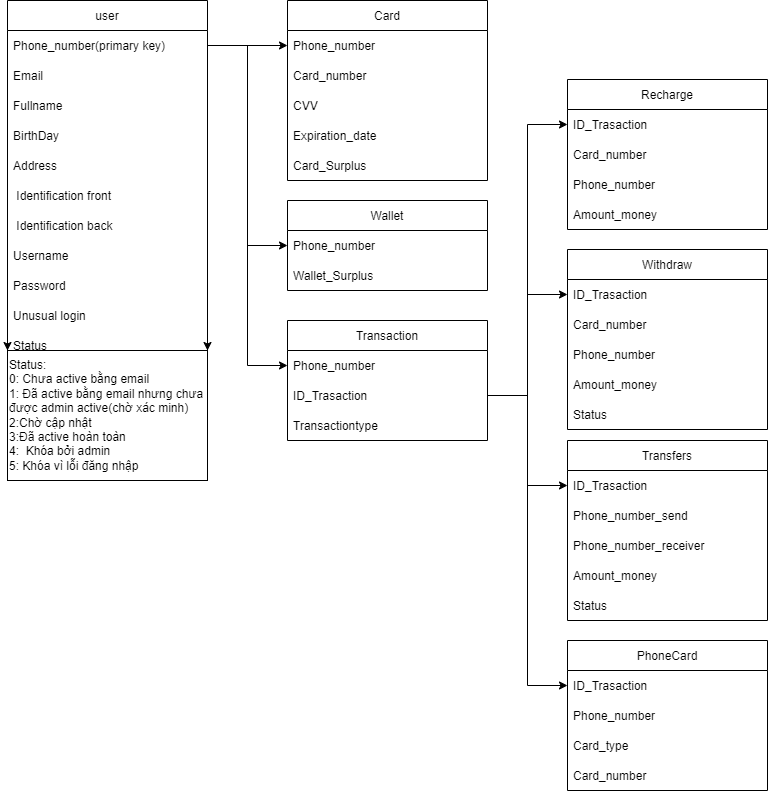

The diagram above was exported from draw.io. Its source (the exported page's mxGraphModel, read from the mxfile embedded in the PNG):
<mxGraphModel dx="1865" dy="547" grid="1" gridSize="10" guides="1" tooltips="1" connect="1" arrows="1" fold="1" page="1" pageScale="1" pageWidth="827" pageHeight="1169" math="0" shadow="0">
  <root>
    <mxCell id="0" />
    <mxCell id="1" parent="0" />
    <mxCell id="xVv0KjvxDi98go0j15JH-1" value="user" style="swimlane;fontStyle=0;childLayout=stackLayout;horizontal=1;startSize=30;horizontalStack=0;resizeParent=1;resizeParentMax=0;resizeLast=0;collapsible=1;marginBottom=0;" parent="1" vertex="1">
      <mxGeometry y="120" width="200" height="360" as="geometry" />
    </mxCell>
    <mxCell id="xVv0KjvxDi98go0j15JH-2" value="Phone_number(primary key)" style="text;strokeColor=none;fillColor=none;align=left;verticalAlign=middle;spacingLeft=4;spacingRight=4;overflow=hidden;points=[[0,0.5],[1,0.5]];portConstraint=eastwest;rotatable=0;" parent="xVv0KjvxDi98go0j15JH-1" vertex="1">
      <mxGeometry y="30" width="200" height="30" as="geometry" />
    </mxCell>
    <mxCell id="xVv0KjvxDi98go0j15JH-3" value="Email" style="text;strokeColor=none;fillColor=none;align=left;verticalAlign=middle;spacingLeft=4;spacingRight=4;overflow=hidden;points=[[0,0.5],[1,0.5]];portConstraint=eastwest;rotatable=0;" parent="xVv0KjvxDi98go0j15JH-1" vertex="1">
      <mxGeometry y="60" width="200" height="30" as="geometry" />
    </mxCell>
    <mxCell id="xVv0KjvxDi98go0j15JH-5" value="Fullname" style="text;strokeColor=none;fillColor=none;align=left;verticalAlign=middle;spacingLeft=4;spacingRight=4;overflow=hidden;points=[[0,0.5],[1,0.5]];portConstraint=eastwest;rotatable=0;" parent="xVv0KjvxDi98go0j15JH-1" vertex="1">
      <mxGeometry y="90" width="200" height="30" as="geometry" />
    </mxCell>
    <mxCell id="xVv0KjvxDi98go0j15JH-4" value="BirthDay" style="text;strokeColor=none;fillColor=none;align=left;verticalAlign=middle;spacingLeft=4;spacingRight=4;overflow=hidden;points=[[0,0.5],[1,0.5]];portConstraint=eastwest;rotatable=0;" parent="xVv0KjvxDi98go0j15JH-1" vertex="1">
      <mxGeometry y="120" width="200" height="30" as="geometry" />
    </mxCell>
    <mxCell id="xVv0KjvxDi98go0j15JH-6" value="Address" style="text;strokeColor=none;fillColor=none;align=left;verticalAlign=middle;spacingLeft=4;spacingRight=4;overflow=hidden;points=[[0,0.5],[1,0.5]];portConstraint=eastwest;rotatable=0;" parent="xVv0KjvxDi98go0j15JH-1" vertex="1">
      <mxGeometry y="150" width="200" height="30" as="geometry" />
    </mxCell>
    <mxCell id="xVv0KjvxDi98go0j15JH-7" value=" Identification front" style="text;strokeColor=none;fillColor=none;align=left;verticalAlign=middle;spacingLeft=4;spacingRight=4;overflow=hidden;points=[[0,0.5],[1,0.5]];portConstraint=eastwest;rotatable=0;" parent="xVv0KjvxDi98go0j15JH-1" vertex="1">
      <mxGeometry y="180" width="200" height="30" as="geometry" />
    </mxCell>
    <mxCell id="xVv0KjvxDi98go0j15JH-8" value=" Identification back" style="text;strokeColor=none;fillColor=none;align=left;verticalAlign=middle;spacingLeft=4;spacingRight=4;overflow=hidden;points=[[0,0.5],[1,0.5]];portConstraint=eastwest;rotatable=0;" parent="xVv0KjvxDi98go0j15JH-1" vertex="1">
      <mxGeometry y="210" width="200" height="30" as="geometry" />
    </mxCell>
    <mxCell id="MYpF0xTOfjT4GVYNjDq0-1" value="Username" style="text;strokeColor=none;fillColor=none;align=left;verticalAlign=middle;spacingLeft=4;spacingRight=4;overflow=hidden;points=[[0,0.5],[1,0.5]];portConstraint=eastwest;rotatable=0;" vertex="1" parent="xVv0KjvxDi98go0j15JH-1">
      <mxGeometry y="240" width="200" height="30" as="geometry" />
    </mxCell>
    <mxCell id="xVv0KjvxDi98go0j15JH-13" value="Password" style="text;strokeColor=none;fillColor=none;align=left;verticalAlign=middle;spacingLeft=4;spacingRight=4;overflow=hidden;points=[[0,0.5],[1,0.5]];portConstraint=eastwest;rotatable=0;" parent="xVv0KjvxDi98go0j15JH-1" vertex="1">
      <mxGeometry y="270" width="200" height="30" as="geometry" />
    </mxCell>
    <mxCell id="xVv0KjvxDi98go0j15JH-15" value="Unusual login" style="text;strokeColor=none;fillColor=none;align=left;verticalAlign=middle;spacingLeft=4;spacingRight=4;overflow=hidden;points=[[0,0.5],[1,0.5]];portConstraint=eastwest;rotatable=0;" parent="xVv0KjvxDi98go0j15JH-1" vertex="1">
      <mxGeometry y="300" width="200" height="30" as="geometry" />
    </mxCell>
    <mxCell id="xVv0KjvxDi98go0j15JH-9" value="Status" style="text;strokeColor=none;fillColor=none;align=left;verticalAlign=middle;spacingLeft=4;spacingRight=4;overflow=hidden;points=[[0,0.5],[1,0.5]];portConstraint=eastwest;rotatable=0;" parent="xVv0KjvxDi98go0j15JH-1" vertex="1">
      <mxGeometry y="330" width="200" height="30" as="geometry" />
    </mxCell>
    <mxCell id="xVv0KjvxDi98go0j15JH-10" value="Status:&lt;br&gt;0: Chưa active bằng email&lt;br&gt;1: Đã active bằng email nhưng chưa được admin active(chờ xác minh)&lt;br&gt;2:Chờ cập nhật&lt;br&gt;3:Đã active hoàn toàn&lt;br&gt;4:&amp;nbsp; Khóa bởi admin&lt;br&gt;5: Khóa vì lỗi đăng nhập" style="rounded=0;whiteSpace=wrap;html=1;align=left;" parent="1" vertex="1">
      <mxGeometry y="470" width="200" height="130" as="geometry" />
    </mxCell>
    <mxCell id="xVv0KjvxDi98go0j15JH-12" style="edgeStyle=orthogonalEdgeStyle;rounded=0;orthogonalLoop=1;jettySize=auto;html=1;exitX=0;exitY=0.5;exitDx=0;exitDy=0;" parent="1" source="xVv0KjvxDi98go0j15JH-9" target="xVv0KjvxDi98go0j15JH-10" edge="1">
      <mxGeometry relative="1" as="geometry">
        <Array as="points">
          <mxPoint y="515" />
        </Array>
      </mxGeometry>
    </mxCell>
    <mxCell id="xVv0KjvxDi98go0j15JH-14" style="edgeStyle=orthogonalEdgeStyle;rounded=0;orthogonalLoop=1;jettySize=auto;html=1;exitX=1;exitY=0.5;exitDx=0;exitDy=0;entryX=1;entryY=0;entryDx=0;entryDy=0;" parent="1" source="xVv0KjvxDi98go0j15JH-9" target="xVv0KjvxDi98go0j15JH-10" edge="1">
      <mxGeometry relative="1" as="geometry">
        <Array as="points">
          <mxPoint x="200" y="430" />
          <mxPoint x="200" y="430" />
        </Array>
      </mxGeometry>
    </mxCell>
    <mxCell id="xVv0KjvxDi98go0j15JH-16" value="Card" style="swimlane;fontStyle=0;childLayout=stackLayout;horizontal=1;startSize=30;horizontalStack=0;resizeParent=1;resizeParentMax=0;resizeLast=0;collapsible=1;marginBottom=0;" parent="1" vertex="1">
      <mxGeometry x="280" y="120" width="200" height="180" as="geometry" />
    </mxCell>
    <mxCell id="xVv0KjvxDi98go0j15JH-17" value="Phone_number" style="text;strokeColor=none;fillColor=none;align=left;verticalAlign=middle;spacingLeft=4;spacingRight=4;overflow=hidden;points=[[0,0.5],[1,0.5]];portConstraint=eastwest;rotatable=0;" parent="xVv0KjvxDi98go0j15JH-16" vertex="1">
      <mxGeometry y="30" width="200" height="30" as="geometry" />
    </mxCell>
    <mxCell id="xVv0KjvxDi98go0j15JH-18" value="Card_number" style="text;strokeColor=none;fillColor=none;align=left;verticalAlign=middle;spacingLeft=4;spacingRight=4;overflow=hidden;points=[[0,0.5],[1,0.5]];portConstraint=eastwest;rotatable=0;" parent="xVv0KjvxDi98go0j15JH-16" vertex="1">
      <mxGeometry y="60" width="200" height="30" as="geometry" />
    </mxCell>
    <mxCell id="xVv0KjvxDi98go0j15JH-20" value="CVV" style="text;strokeColor=none;fillColor=none;align=left;verticalAlign=middle;spacingLeft=4;spacingRight=4;overflow=hidden;points=[[0,0.5],[1,0.5]];portConstraint=eastwest;rotatable=0;" parent="xVv0KjvxDi98go0j15JH-16" vertex="1">
      <mxGeometry y="90" width="200" height="30" as="geometry" />
    </mxCell>
    <mxCell id="xVv0KjvxDi98go0j15JH-21" value="Expiration_date" style="text;strokeColor=none;fillColor=none;align=left;verticalAlign=middle;spacingLeft=4;spacingRight=4;overflow=hidden;points=[[0,0.5],[1,0.5]];portConstraint=eastwest;rotatable=0;" parent="xVv0KjvxDi98go0j15JH-16" vertex="1">
      <mxGeometry y="120" width="200" height="30" as="geometry" />
    </mxCell>
    <mxCell id="xVv0KjvxDi98go0j15JH-19" value="Card_Surplus" style="text;strokeColor=none;fillColor=none;align=left;verticalAlign=middle;spacingLeft=4;spacingRight=4;overflow=hidden;points=[[0,0.5],[1,0.5]];portConstraint=eastwest;rotatable=0;" parent="xVv0KjvxDi98go0j15JH-16" vertex="1">
      <mxGeometry y="150" width="200" height="30" as="geometry" />
    </mxCell>
    <mxCell id="xVv0KjvxDi98go0j15JH-22" style="edgeStyle=orthogonalEdgeStyle;rounded=0;orthogonalLoop=1;jettySize=auto;html=1;exitX=1;exitY=0.5;exitDx=0;exitDy=0;entryX=0;entryY=0.5;entryDx=0;entryDy=0;" parent="1" source="xVv0KjvxDi98go0j15JH-2" target="xVv0KjvxDi98go0j15JH-17" edge="1">
      <mxGeometry relative="1" as="geometry" />
    </mxCell>
    <mxCell id="xVv0KjvxDi98go0j15JH-23" value="Wallet" style="swimlane;fontStyle=0;childLayout=stackLayout;horizontal=1;startSize=30;horizontalStack=0;resizeParent=1;resizeParentMax=0;resizeLast=0;collapsible=1;marginBottom=0;" parent="1" vertex="1">
      <mxGeometry x="280" y="320" width="200" height="90" as="geometry" />
    </mxCell>
    <mxCell id="xVv0KjvxDi98go0j15JH-24" value="Phone_number" style="text;strokeColor=none;fillColor=none;align=left;verticalAlign=middle;spacingLeft=4;spacingRight=4;overflow=hidden;points=[[0,0.5],[1,0.5]];portConstraint=eastwest;rotatable=0;" parent="xVv0KjvxDi98go0j15JH-23" vertex="1">
      <mxGeometry y="30" width="200" height="30" as="geometry" />
    </mxCell>
    <mxCell id="xVv0KjvxDi98go0j15JH-28" value="Wallet_Surplus" style="text;strokeColor=none;fillColor=none;align=left;verticalAlign=middle;spacingLeft=4;spacingRight=4;overflow=hidden;points=[[0,0.5],[1,0.5]];portConstraint=eastwest;rotatable=0;" parent="xVv0KjvxDi98go0j15JH-23" vertex="1">
      <mxGeometry y="60" width="200" height="30" as="geometry" />
    </mxCell>
    <mxCell id="xVv0KjvxDi98go0j15JH-29" style="edgeStyle=orthogonalEdgeStyle;rounded=0;orthogonalLoop=1;jettySize=auto;html=1;exitX=1;exitY=0.5;exitDx=0;exitDy=0;entryX=0;entryY=0.5;entryDx=0;entryDy=0;" parent="1" source="xVv0KjvxDi98go0j15JH-2" target="xVv0KjvxDi98go0j15JH-24" edge="1">
      <mxGeometry relative="1" as="geometry" />
    </mxCell>
    <mxCell id="xVv0KjvxDi98go0j15JH-30" value="Transaction" style="swimlane;fontStyle=0;childLayout=stackLayout;horizontal=1;startSize=30;horizontalStack=0;resizeParent=1;resizeParentMax=0;resizeLast=0;collapsible=1;marginBottom=0;" parent="1" vertex="1">
      <mxGeometry x="280" y="440" width="200" height="120" as="geometry" />
    </mxCell>
    <mxCell id="xVv0KjvxDi98go0j15JH-31" value="Phone_number" style="text;strokeColor=none;fillColor=none;align=left;verticalAlign=middle;spacingLeft=4;spacingRight=4;overflow=hidden;points=[[0,0.5],[1,0.5]];portConstraint=eastwest;rotatable=0;" parent="xVv0KjvxDi98go0j15JH-30" vertex="1">
      <mxGeometry y="30" width="200" height="30" as="geometry" />
    </mxCell>
    <mxCell id="xVv0KjvxDi98go0j15JH-32" value="ID_Trasaction" style="text;strokeColor=none;fillColor=none;align=left;verticalAlign=middle;spacingLeft=4;spacingRight=4;overflow=hidden;points=[[0,0.5],[1,0.5]];portConstraint=eastwest;rotatable=0;" parent="xVv0KjvxDi98go0j15JH-30" vertex="1">
      <mxGeometry y="60" width="200" height="30" as="geometry" />
    </mxCell>
    <mxCell id="xVv0KjvxDi98go0j15JH-33" value="Transactiontype" style="text;strokeColor=none;fillColor=none;align=left;verticalAlign=middle;spacingLeft=4;spacingRight=4;overflow=hidden;points=[[0,0.5],[1,0.5]];portConstraint=eastwest;rotatable=0;" parent="xVv0KjvxDi98go0j15JH-30" vertex="1">
      <mxGeometry y="90" width="200" height="30" as="geometry" />
    </mxCell>
    <mxCell id="xVv0KjvxDi98go0j15JH-34" style="edgeStyle=orthogonalEdgeStyle;rounded=0;orthogonalLoop=1;jettySize=auto;html=1;exitX=1;exitY=0.5;exitDx=0;exitDy=0;entryX=0;entryY=0.5;entryDx=0;entryDy=0;" parent="1" source="xVv0KjvxDi98go0j15JH-2" target="xVv0KjvxDi98go0j15JH-31" edge="1">
      <mxGeometry relative="1" as="geometry" />
    </mxCell>
    <mxCell id="xVv0KjvxDi98go0j15JH-35" value="Recharge" style="swimlane;fontStyle=0;childLayout=stackLayout;horizontal=1;startSize=30;horizontalStack=0;resizeParent=1;resizeParentMax=0;resizeLast=0;collapsible=1;marginBottom=0;" parent="1" vertex="1">
      <mxGeometry x="560" y="199" width="200" height="150" as="geometry" />
    </mxCell>
    <mxCell id="xVv0KjvxDi98go0j15JH-37" value="ID_Trasaction" style="text;strokeColor=none;fillColor=none;align=left;verticalAlign=middle;spacingLeft=4;spacingRight=4;overflow=hidden;points=[[0,0.5],[1,0.5]];portConstraint=eastwest;rotatable=0;" parent="xVv0KjvxDi98go0j15JH-35" vertex="1">
      <mxGeometry y="30" width="200" height="30" as="geometry" />
    </mxCell>
    <mxCell id="xVv0KjvxDi98go0j15JH-38" value="Card_number" style="text;strokeColor=none;fillColor=none;align=left;verticalAlign=middle;spacingLeft=4;spacingRight=4;overflow=hidden;points=[[0,0.5],[1,0.5]];portConstraint=eastwest;rotatable=0;" parent="xVv0KjvxDi98go0j15JH-35" vertex="1">
      <mxGeometry y="60" width="200" height="30" as="geometry" />
    </mxCell>
    <mxCell id="xVv0KjvxDi98go0j15JH-41" value="Phone_number" style="text;strokeColor=none;fillColor=none;align=left;verticalAlign=middle;spacingLeft=4;spacingRight=4;overflow=hidden;points=[[0,0.5],[1,0.5]];portConstraint=eastwest;rotatable=0;" parent="xVv0KjvxDi98go0j15JH-35" vertex="1">
      <mxGeometry y="90" width="200" height="30" as="geometry" />
    </mxCell>
    <mxCell id="xVv0KjvxDi98go0j15JH-40" value="Amount_money" style="text;strokeColor=none;fillColor=none;align=left;verticalAlign=middle;spacingLeft=4;spacingRight=4;overflow=hidden;points=[[0,0.5],[1,0.5]];portConstraint=eastwest;rotatable=0;" parent="xVv0KjvxDi98go0j15JH-35" vertex="1">
      <mxGeometry y="120" width="200" height="30" as="geometry" />
    </mxCell>
    <mxCell id="xVv0KjvxDi98go0j15JH-39" style="edgeStyle=orthogonalEdgeStyle;rounded=0;orthogonalLoop=1;jettySize=auto;html=1;exitX=1;exitY=0.5;exitDx=0;exitDy=0;" parent="1" source="xVv0KjvxDi98go0j15JH-32" target="xVv0KjvxDi98go0j15JH-37" edge="1">
      <mxGeometry relative="1" as="geometry" />
    </mxCell>
    <mxCell id="xVv0KjvxDi98go0j15JH-42" value="Withdraw" style="swimlane;fontStyle=0;childLayout=stackLayout;horizontal=1;startSize=30;horizontalStack=0;resizeParent=1;resizeParentMax=0;resizeLast=0;collapsible=1;marginBottom=0;" parent="1" vertex="1">
      <mxGeometry x="560" y="369" width="200" height="180" as="geometry" />
    </mxCell>
    <mxCell id="xVv0KjvxDi98go0j15JH-43" value="ID_Trasaction" style="text;strokeColor=none;fillColor=none;align=left;verticalAlign=middle;spacingLeft=4;spacingRight=4;overflow=hidden;points=[[0,0.5],[1,0.5]];portConstraint=eastwest;rotatable=0;" parent="xVv0KjvxDi98go0j15JH-42" vertex="1">
      <mxGeometry y="30" width="200" height="30" as="geometry" />
    </mxCell>
    <mxCell id="xVv0KjvxDi98go0j15JH-44" value="Card_number" style="text;strokeColor=none;fillColor=none;align=left;verticalAlign=middle;spacingLeft=4;spacingRight=4;overflow=hidden;points=[[0,0.5],[1,0.5]];portConstraint=eastwest;rotatable=0;" parent="xVv0KjvxDi98go0j15JH-42" vertex="1">
      <mxGeometry y="60" width="200" height="30" as="geometry" />
    </mxCell>
    <mxCell id="xVv0KjvxDi98go0j15JH-45" value="Phone_number" style="text;strokeColor=none;fillColor=none;align=left;verticalAlign=middle;spacingLeft=4;spacingRight=4;overflow=hidden;points=[[0,0.5],[1,0.5]];portConstraint=eastwest;rotatable=0;" parent="xVv0KjvxDi98go0j15JH-42" vertex="1">
      <mxGeometry y="90" width="200" height="30" as="geometry" />
    </mxCell>
    <mxCell id="xVv0KjvxDi98go0j15JH-46" value="Amount_money" style="text;strokeColor=none;fillColor=none;align=left;verticalAlign=middle;spacingLeft=4;spacingRight=4;overflow=hidden;points=[[0,0.5],[1,0.5]];portConstraint=eastwest;rotatable=0;" parent="xVv0KjvxDi98go0j15JH-42" vertex="1">
      <mxGeometry y="120" width="200" height="30" as="geometry" />
    </mxCell>
    <mxCell id="xVv0KjvxDi98go0j15JH-61" value="Status" style="text;strokeColor=none;fillColor=none;align=left;verticalAlign=middle;spacingLeft=4;spacingRight=4;overflow=hidden;points=[[0,0.5],[1,0.5]];portConstraint=eastwest;rotatable=0;" parent="xVv0KjvxDi98go0j15JH-42" vertex="1">
      <mxGeometry y="150" width="200" height="30" as="geometry" />
    </mxCell>
    <mxCell id="xVv0KjvxDi98go0j15JH-47" style="edgeStyle=orthogonalEdgeStyle;rounded=0;orthogonalLoop=1;jettySize=auto;html=1;exitX=1;exitY=0.5;exitDx=0;exitDy=0;entryX=0;entryY=0.5;entryDx=0;entryDy=0;" parent="1" source="xVv0KjvxDi98go0j15JH-32" target="xVv0KjvxDi98go0j15JH-43" edge="1">
      <mxGeometry relative="1" as="geometry" />
    </mxCell>
    <mxCell id="xVv0KjvxDi98go0j15JH-48" value="Transfers" style="swimlane;fontStyle=0;childLayout=stackLayout;horizontal=1;startSize=30;horizontalStack=0;resizeParent=1;resizeParentMax=0;resizeLast=0;collapsible=1;marginBottom=0;" parent="1" vertex="1">
      <mxGeometry x="560" y="560" width="200" height="180" as="geometry" />
    </mxCell>
    <mxCell id="xVv0KjvxDi98go0j15JH-49" value="ID_Trasaction" style="text;strokeColor=none;fillColor=none;align=left;verticalAlign=middle;spacingLeft=4;spacingRight=4;overflow=hidden;points=[[0,0.5],[1,0.5]];portConstraint=eastwest;rotatable=0;" parent="xVv0KjvxDi98go0j15JH-48" vertex="1">
      <mxGeometry y="30" width="200" height="30" as="geometry" />
    </mxCell>
    <mxCell id="xVv0KjvxDi98go0j15JH-50" value="Phone_number_send" style="text;strokeColor=none;fillColor=none;align=left;verticalAlign=middle;spacingLeft=4;spacingRight=4;overflow=hidden;points=[[0,0.5],[1,0.5]];portConstraint=eastwest;rotatable=0;" parent="xVv0KjvxDi98go0j15JH-48" vertex="1">
      <mxGeometry y="60" width="200" height="30" as="geometry" />
    </mxCell>
    <mxCell id="xVv0KjvxDi98go0j15JH-51" value="Phone_number_receiver" style="text;strokeColor=none;fillColor=none;align=left;verticalAlign=middle;spacingLeft=4;spacingRight=4;overflow=hidden;points=[[0,0.5],[1,0.5]];portConstraint=eastwest;rotatable=0;" parent="xVv0KjvxDi98go0j15JH-48" vertex="1">
      <mxGeometry y="90" width="200" height="30" as="geometry" />
    </mxCell>
    <mxCell id="xVv0KjvxDi98go0j15JH-52" value="Amount_money" style="text;strokeColor=none;fillColor=none;align=left;verticalAlign=middle;spacingLeft=4;spacingRight=4;overflow=hidden;points=[[0,0.5],[1,0.5]];portConstraint=eastwest;rotatable=0;" parent="xVv0KjvxDi98go0j15JH-48" vertex="1">
      <mxGeometry y="120" width="200" height="30" as="geometry" />
    </mxCell>
    <mxCell id="xVv0KjvxDi98go0j15JH-54" value="Status" style="text;strokeColor=none;fillColor=none;align=left;verticalAlign=middle;spacingLeft=4;spacingRight=4;overflow=hidden;points=[[0,0.5],[1,0.5]];portConstraint=eastwest;rotatable=0;" parent="xVv0KjvxDi98go0j15JH-48" vertex="1">
      <mxGeometry y="150" width="200" height="30" as="geometry" />
    </mxCell>
    <mxCell id="xVv0KjvxDi98go0j15JH-53" style="edgeStyle=orthogonalEdgeStyle;rounded=0;orthogonalLoop=1;jettySize=auto;html=1;exitX=1;exitY=0.5;exitDx=0;exitDy=0;" parent="1" source="xVv0KjvxDi98go0j15JH-32" target="xVv0KjvxDi98go0j15JH-49" edge="1">
      <mxGeometry relative="1" as="geometry" />
    </mxCell>
    <mxCell id="xVv0KjvxDi98go0j15JH-55" value="PhoneCard" style="swimlane;fontStyle=0;childLayout=stackLayout;horizontal=1;startSize=30;horizontalStack=0;resizeParent=1;resizeParentMax=0;resizeLast=0;collapsible=1;marginBottom=0;" parent="1" vertex="1">
      <mxGeometry x="560" y="760" width="200" height="150" as="geometry" />
    </mxCell>
    <mxCell id="xVv0KjvxDi98go0j15JH-56" value="ID_Trasaction" style="text;strokeColor=none;fillColor=none;align=left;verticalAlign=middle;spacingLeft=4;spacingRight=4;overflow=hidden;points=[[0,0.5],[1,0.5]];portConstraint=eastwest;rotatable=0;" parent="xVv0KjvxDi98go0j15JH-55" vertex="1">
      <mxGeometry y="30" width="200" height="30" as="geometry" />
    </mxCell>
    <mxCell id="xVv0KjvxDi98go0j15JH-58" value="Phone_number" style="text;strokeColor=none;fillColor=none;align=left;verticalAlign=middle;spacingLeft=4;spacingRight=4;overflow=hidden;points=[[0,0.5],[1,0.5]];portConstraint=eastwest;rotatable=0;" parent="xVv0KjvxDi98go0j15JH-55" vertex="1">
      <mxGeometry y="60" width="200" height="30" as="geometry" />
    </mxCell>
    <mxCell id="xVv0KjvxDi98go0j15JH-57" value="Card_type" style="text;strokeColor=none;fillColor=none;align=left;verticalAlign=middle;spacingLeft=4;spacingRight=4;overflow=hidden;points=[[0,0.5],[1,0.5]];portConstraint=eastwest;rotatable=0;" parent="xVv0KjvxDi98go0j15JH-55" vertex="1">
      <mxGeometry y="90" width="200" height="30" as="geometry" />
    </mxCell>
    <mxCell id="xVv0KjvxDi98go0j15JH-59" value="Card_number" style="text;strokeColor=none;fillColor=none;align=left;verticalAlign=middle;spacingLeft=4;spacingRight=4;overflow=hidden;points=[[0,0.5],[1,0.5]];portConstraint=eastwest;rotatable=0;" parent="xVv0KjvxDi98go0j15JH-55" vertex="1">
      <mxGeometry y="120" width="200" height="30" as="geometry" />
    </mxCell>
    <mxCell id="xVv0KjvxDi98go0j15JH-60" style="edgeStyle=orthogonalEdgeStyle;rounded=0;orthogonalLoop=1;jettySize=auto;html=1;exitX=1;exitY=0.5;exitDx=0;exitDy=0;entryX=0;entryY=0.5;entryDx=0;entryDy=0;" parent="1" source="xVv0KjvxDi98go0j15JH-32" target="xVv0KjvxDi98go0j15JH-56" edge="1">
      <mxGeometry relative="1" as="geometry" />
    </mxCell>
  </root>
</mxGraphModel>